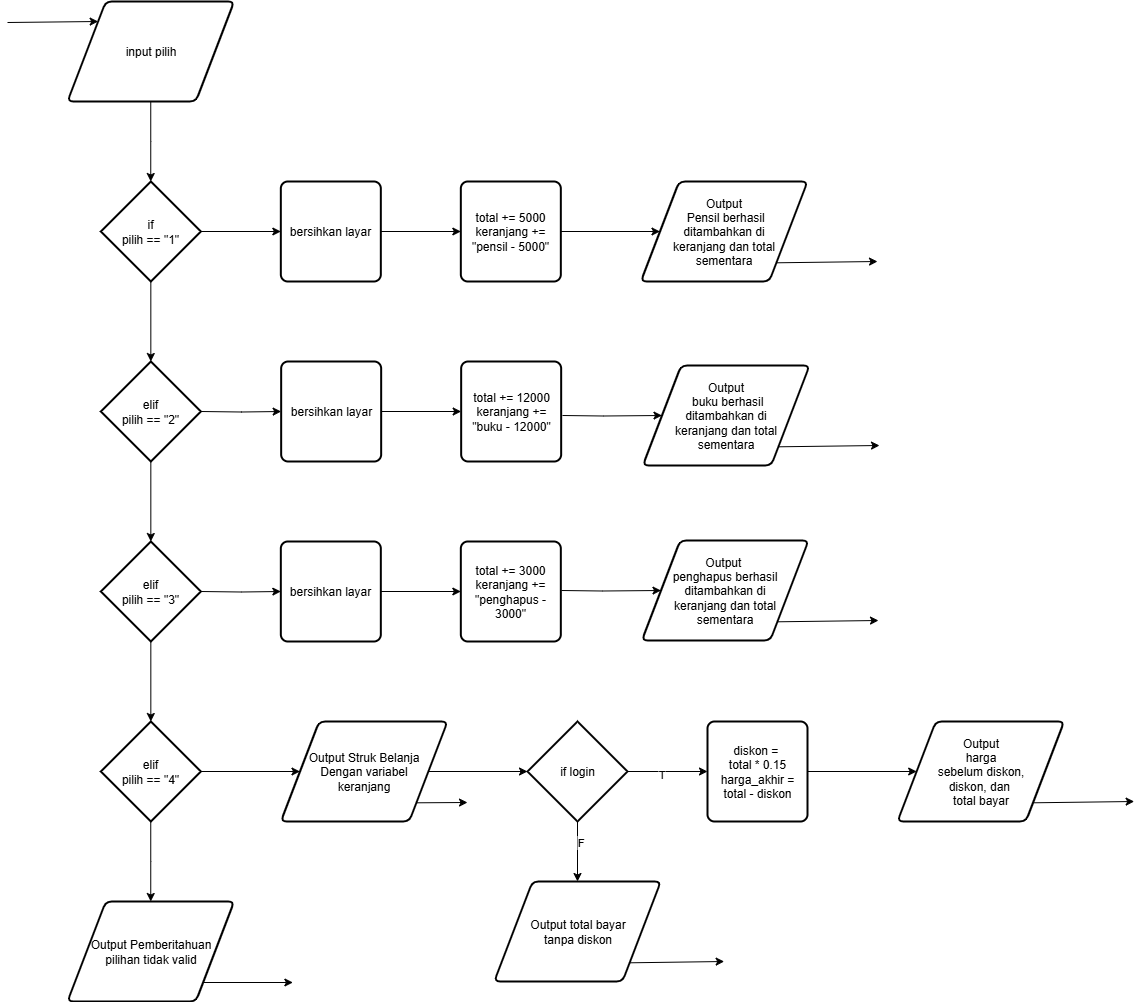

The diagram above was exported from draw.io. Its source (the exported page's mxGraphModel, read from the mxfile embedded in the PNG):
<mxGraphModel dx="3455" dy="1585" grid="1" gridSize="10" guides="1" tooltips="1" connect="1" arrows="1" fold="1" page="1" pageScale="1" pageWidth="850" pageHeight="1100" math="0" shadow="0">
  <root>
    <mxCell id="0" />
    <mxCell id="1" parent="0" />
    <mxCell id="2" value="input pilih" style="shape=parallelogram;html=1;strokeWidth=2;perimeter=parallelogramPerimeter;whiteSpace=wrap;rounded=1;arcSize=12;size=0.23;" vertex="1" parent="1">
      <mxGeometry x="4700" y="890" width="166.66666666666669" height="100" as="geometry" />
    </mxCell>
    <mxCell id="3" value="" style="endArrow=classic;html=1;rounded=0;exitX=1;exitY=1;exitDx=0;exitDy=0;" edge="1" parent="1">
      <mxGeometry width="50" height="50" relative="1" as="geometry">
        <mxPoint x="4640" y="911" as="sourcePoint" />
        <mxPoint x="4730.666666666667" y="910" as="targetPoint" />
      </mxGeometry>
    </mxCell>
    <mxCell id="4" value="if&lt;div&gt;pilih == &quot;1&quot;&lt;/div&gt;" style="strokeWidth=2;html=1;shape=mxgraph.flowchart.decision;whiteSpace=wrap;" vertex="1" parent="1">
      <mxGeometry x="4733.333333333333" y="1070" width="100" height="100" as="geometry" />
    </mxCell>
    <mxCell id="5" value="" style="edgeStyle=orthogonalEdgeStyle;rounded=0;orthogonalLoop=1;jettySize=auto;html=1;" edge="1" source="2" target="4" parent="1">
      <mxGeometry relative="1" as="geometry" />
    </mxCell>
    <mxCell id="6" value="elif&lt;div&gt;pilih == &quot;2&quot;&lt;/div&gt;" style="strokeWidth=2;html=1;shape=mxgraph.flowchart.decision;whiteSpace=wrap;" vertex="1" parent="1">
      <mxGeometry x="4733.333333333333" y="1250" width="100" height="100" as="geometry" />
    </mxCell>
    <mxCell id="7" value="" style="edgeStyle=orthogonalEdgeStyle;rounded=0;orthogonalLoop=1;jettySize=auto;html=1;" edge="1" source="4" target="6" parent="1">
      <mxGeometry relative="1" as="geometry" />
    </mxCell>
    <mxCell id="8" value="elif&lt;div&gt;pilih == &quot;3&quot;&lt;/div&gt;" style="strokeWidth=2;html=1;shape=mxgraph.flowchart.decision;whiteSpace=wrap;" vertex="1" parent="1">
      <mxGeometry x="4733.333333333333" y="1430" width="100" height="100" as="geometry" />
    </mxCell>
    <mxCell id="9" value="" style="edgeStyle=orthogonalEdgeStyle;rounded=0;orthogonalLoop=1;jettySize=auto;html=1;" edge="1" source="6" target="8" parent="1">
      <mxGeometry relative="1" as="geometry" />
    </mxCell>
    <mxCell id="10" value="elif&lt;div&gt;pilih == &quot;4&quot;&lt;/div&gt;" style="strokeWidth=2;html=1;shape=mxgraph.flowchart.decision;whiteSpace=wrap;" vertex="1" parent="1">
      <mxGeometry x="4733.333333333333" y="1610" width="100" height="100" as="geometry" />
    </mxCell>
    <mxCell id="11" value="" style="edgeStyle=orthogonalEdgeStyle;rounded=0;orthogonalLoop=1;jettySize=auto;html=1;" edge="1" source="8" target="10" parent="1">
      <mxGeometry relative="1" as="geometry" />
    </mxCell>
    <mxCell id="12" value="Output Pemberitahuan&lt;div&gt;pilihan tidak valid&lt;/div&gt;" style="shape=parallelogram;html=1;strokeWidth=2;perimeter=parallelogramPerimeter;whiteSpace=wrap;rounded=1;arcSize=12;size=0.23;" vertex="1" parent="1">
      <mxGeometry x="4700" y="1790" width="166.66666666666669" height="100" as="geometry" />
    </mxCell>
    <mxCell id="13" value="" style="edgeStyle=orthogonalEdgeStyle;rounded=0;orthogonalLoop=1;jettySize=auto;html=1;" edge="1" source="10" target="12" parent="1">
      <mxGeometry relative="1" as="geometry" />
    </mxCell>
    <mxCell id="14" value="" style="endArrow=classic;html=1;rounded=0;" edge="1" parent="1">
      <mxGeometry width="50" height="50" relative="1" as="geometry">
        <mxPoint x="4835.499999999999" y="1871" as="sourcePoint" />
        <mxPoint x="4925.377344785322" y="1871" as="targetPoint" />
      </mxGeometry>
    </mxCell>
    <mxCell id="15" value="bersihkan layar" style="rounded=1;whiteSpace=wrap;html=1;absoluteArcSize=1;arcSize=14;strokeWidth=2;" vertex="1" parent="1">
      <mxGeometry x="4913.333333333333" y="1070" width="100" height="100" as="geometry" />
    </mxCell>
    <mxCell id="16" value="" style="edgeStyle=orthogonalEdgeStyle;rounded=0;orthogonalLoop=1;jettySize=auto;html=1;" edge="1" source="4" target="15" parent="1">
      <mxGeometry relative="1" as="geometry" />
    </mxCell>
    <mxCell id="17" value="total += 5000&lt;div&gt;keranjang += &quot;pensil - 5000&quot;&lt;/div&gt;" style="rounded=1;whiteSpace=wrap;html=1;absoluteArcSize=1;arcSize=14;strokeWidth=2;" vertex="1" parent="1">
      <mxGeometry x="5093.333333333333" y="1070" width="100" height="100" as="geometry" />
    </mxCell>
    <mxCell id="18" value="" style="edgeStyle=orthogonalEdgeStyle;rounded=0;orthogonalLoop=1;jettySize=auto;html=1;" edge="1" source="15" target="17" parent="1">
      <mxGeometry relative="1" as="geometry" />
    </mxCell>
    <mxCell id="19" value="bersihkan layar" style="rounded=1;whiteSpace=wrap;html=1;absoluteArcSize=1;arcSize=14;strokeWidth=2;" vertex="1" parent="1">
      <mxGeometry x="4913.663333333333" y="1250" width="100" height="100" as="geometry" />
    </mxCell>
    <mxCell id="20" value="" style="edgeStyle=orthogonalEdgeStyle;rounded=0;orthogonalLoop=1;jettySize=auto;html=1;" edge="1" target="19" parent="1">
      <mxGeometry relative="1" as="geometry">
        <mxPoint x="4833.33" y="1300" as="sourcePoint" />
      </mxGeometry>
    </mxCell>
    <mxCell id="21" value="total += 12000&lt;div&gt;keranjang += &quot;buku - 12000&quot;&lt;/div&gt;" style="rounded=1;whiteSpace=wrap;html=1;absoluteArcSize=1;arcSize=14;strokeWidth=2;" vertex="1" parent="1">
      <mxGeometry x="5093.663333333333" y="1250" width="100" height="100" as="geometry" />
    </mxCell>
    <mxCell id="22" value="" style="edgeStyle=orthogonalEdgeStyle;rounded=0;orthogonalLoop=1;jettySize=auto;html=1;" edge="1" source="19" target="21" parent="1">
      <mxGeometry relative="1" as="geometry" />
    </mxCell>
    <mxCell id="23" value="bersihkan layar" style="rounded=1;whiteSpace=wrap;html=1;absoluteArcSize=1;arcSize=14;strokeWidth=2;" vertex="1" parent="1">
      <mxGeometry x="4913.333333333333" y="1430" width="100" height="100" as="geometry" />
    </mxCell>
    <mxCell id="24" value="" style="edgeStyle=orthogonalEdgeStyle;rounded=0;orthogonalLoop=1;jettySize=auto;html=1;" edge="1" target="23" parent="1">
      <mxGeometry relative="1" as="geometry">
        <mxPoint x="4833" y="1480" as="sourcePoint" />
      </mxGeometry>
    </mxCell>
    <mxCell id="25" value="total += 3000&lt;div&gt;keranjang += &quot;penghapus - 3000&quot;&lt;/div&gt;" style="rounded=1;whiteSpace=wrap;html=1;absoluteArcSize=1;arcSize=14;strokeWidth=2;" vertex="1" parent="1">
      <mxGeometry x="5093.333333333333" y="1430" width="100" height="100" as="geometry" />
    </mxCell>
    <mxCell id="26" value="" style="edgeStyle=orthogonalEdgeStyle;rounded=0;orthogonalLoop=1;jettySize=auto;html=1;" edge="1" source="23" target="25" parent="1">
      <mxGeometry relative="1" as="geometry" />
    </mxCell>
    <mxCell id="27" value="Output&lt;div&gt;&amp;nbsp;Pensil berhasil&lt;div&gt;ditambahkan di&lt;/div&gt;&lt;div&gt;keranjang dan total&lt;/div&gt;&lt;div&gt;sementara&lt;/div&gt;&lt;/div&gt;" style="shape=parallelogram;html=1;strokeWidth=2;perimeter=parallelogramPerimeter;whiteSpace=wrap;rounded=1;arcSize=12;size=0.23;" vertex="1" parent="1">
      <mxGeometry x="5273.333333333333" y="1070" width="166.66666666666669" height="100" as="geometry" />
    </mxCell>
    <mxCell id="28" value="" style="edgeStyle=orthogonalEdgeStyle;rounded=0;orthogonalLoop=1;jettySize=auto;html=1;" edge="1" source="17" target="27" parent="1">
      <mxGeometry relative="1" as="geometry" />
    </mxCell>
    <mxCell id="29" value="" style="endArrow=classic;html=1;rounded=0;exitX=1;exitY=1;exitDx=0;exitDy=0;" edge="1" source="27" parent="1">
      <mxGeometry width="50" height="50" relative="1" as="geometry">
        <mxPoint x="5510" y="1160" as="sourcePoint" />
        <mxPoint x="5510" y="1150" as="targetPoint" />
      </mxGeometry>
    </mxCell>
    <mxCell id="30" value="Output&lt;div&gt;&amp;nbsp;buku berhasil&lt;div&gt;dita&lt;span style=&quot;background-color: transparent; color: light-dark(rgb(0, 0, 0), rgb(255, 255, 255));&quot;&gt;mbahkan di&lt;/span&gt;&lt;/div&gt;&lt;div&gt;keranjang dan total&lt;/div&gt;&lt;div&gt;sementara&lt;/div&gt;&lt;/div&gt;" style="shape=parallelogram;html=1;strokeWidth=2;perimeter=parallelogramPerimeter;whiteSpace=wrap;rounded=1;arcSize=12;size=0.23;" vertex="1" parent="1">
      <mxGeometry x="5275.333333333333" y="1254" width="166.66666666666669" height="100" as="geometry" />
    </mxCell>
    <mxCell id="31" value="" style="edgeStyle=orthogonalEdgeStyle;rounded=0;orthogonalLoop=1;jettySize=auto;html=1;" edge="1" target="30" parent="1">
      <mxGeometry relative="1" as="geometry">
        <mxPoint x="5195" y="1304" as="sourcePoint" />
      </mxGeometry>
    </mxCell>
    <mxCell id="32" value="" style="endArrow=classic;html=1;rounded=0;exitX=1;exitY=1;exitDx=0;exitDy=0;" edge="1" source="30" parent="1">
      <mxGeometry width="50" height="50" relative="1" as="geometry">
        <mxPoint x="5512" y="1344" as="sourcePoint" />
        <mxPoint x="5512" y="1334" as="targetPoint" />
      </mxGeometry>
    </mxCell>
    <mxCell id="33" value="Output&amp;nbsp;&lt;div&gt;penghapus berhasil&lt;div&gt;ditambahkan di&lt;/div&gt;&lt;div&gt;keranjang dan total&lt;/div&gt;&lt;div&gt;sementara&lt;/div&gt;&lt;/div&gt;" style="shape=parallelogram;html=1;strokeWidth=2;perimeter=parallelogramPerimeter;whiteSpace=wrap;rounded=1;arcSize=12;size=0.23;" vertex="1" parent="1">
      <mxGeometry x="5274.333333333333" y="1429" width="166.66666666666669" height="100" as="geometry" />
    </mxCell>
    <mxCell id="34" value="" style="edgeStyle=orthogonalEdgeStyle;rounded=0;orthogonalLoop=1;jettySize=auto;html=1;" edge="1" target="33" parent="1">
      <mxGeometry relative="1" as="geometry">
        <mxPoint x="5194" y="1479" as="sourcePoint" />
      </mxGeometry>
    </mxCell>
    <mxCell id="35" value="" style="endArrow=classic;html=1;rounded=0;exitX=1;exitY=1;exitDx=0;exitDy=0;" edge="1" source="33" parent="1">
      <mxGeometry width="50" height="50" relative="1" as="geometry">
        <mxPoint x="5511" y="1519" as="sourcePoint" />
        <mxPoint x="5511" y="1509" as="targetPoint" />
      </mxGeometry>
    </mxCell>
    <mxCell id="36" value="Output Struk Belanja&lt;div&gt;Dengan variabel&lt;/div&gt;&lt;div&gt;keranjang&lt;/div&gt;" style="shape=parallelogram;html=1;strokeWidth=2;perimeter=parallelogramPerimeter;whiteSpace=wrap;rounded=1;arcSize=12;size=0.23;" vertex="1" parent="1">
      <mxGeometry x="4913.333333333333" y="1610" width="166.66666666666669" height="100" as="geometry" />
    </mxCell>
    <mxCell id="37" value="" style="edgeStyle=orthogonalEdgeStyle;rounded=0;orthogonalLoop=1;jettySize=auto;html=1;" edge="1" source="10" target="36" parent="1">
      <mxGeometry relative="1" as="geometry" />
    </mxCell>
    <mxCell id="38" value="" style="endArrow=classic;html=1;rounded=0;exitX=1;exitY=1;exitDx=0;exitDy=0;" edge="1" source="36" parent="1">
      <mxGeometry width="50" height="50" relative="1" as="geometry">
        <mxPoint x="5100" y="1730" as="sourcePoint" />
        <mxPoint x="5100" y="1691" as="targetPoint" />
      </mxGeometry>
    </mxCell>
    <mxCell id="39" style="edgeStyle=orthogonalEdgeStyle;rounded=0;orthogonalLoop=1;jettySize=auto;html=1;exitX=0.5;exitY=1;exitDx=0;exitDy=0;exitPerimeter=0;entryX=0.5;entryY=0;entryDx=0;entryDy=0;" edge="1" source="41" target="49" parent="1">
      <mxGeometry relative="1" as="geometry" />
    </mxCell>
    <mxCell id="40" value="F" style="edgeLabel;html=1;align=center;verticalAlign=middle;resizable=0;points=[];" vertex="1" connectable="0" parent="39">
      <mxGeometry x="-0.3417" y="2" relative="1" as="geometry">
        <mxPoint as="offset" />
      </mxGeometry>
    </mxCell>
    <mxCell id="41" value="if login" style="strokeWidth=2;html=1;shape=mxgraph.flowchart.decision;whiteSpace=wrap;" vertex="1" parent="1">
      <mxGeometry x="5159.999999999999" y="1610" width="100" height="100" as="geometry" />
    </mxCell>
    <mxCell id="42" value="" style="edgeStyle=orthogonalEdgeStyle;rounded=0;orthogonalLoop=1;jettySize=auto;html=1;" edge="1" source="36" target="41" parent="1">
      <mxGeometry relative="1" as="geometry" />
    </mxCell>
    <mxCell id="43" style="edgeStyle=orthogonalEdgeStyle;rounded=0;orthogonalLoop=1;jettySize=auto;html=1;exitX=1;exitY=0.5;exitDx=0;exitDy=0;entryX=0;entryY=0.5;entryDx=0;entryDy=0;" edge="1" source="44" target="47" parent="1">
      <mxGeometry relative="1" as="geometry" />
    </mxCell>
    <mxCell id="44" value="diskon =&amp;nbsp;&lt;div&gt;total * 0.15&lt;/div&gt;&lt;div&gt;harga_akhir =&lt;/div&gt;&lt;div&gt;total - diskon&lt;/div&gt;" style="rounded=1;whiteSpace=wrap;html=1;absoluteArcSize=1;arcSize=14;strokeWidth=2;" vertex="1" parent="1">
      <mxGeometry x="5339.999999999999" y="1610" width="100" height="100" as="geometry" />
    </mxCell>
    <mxCell id="45" value="" style="edgeStyle=orthogonalEdgeStyle;rounded=0;orthogonalLoop=1;jettySize=auto;html=1;" edge="1" source="41" target="44" parent="1">
      <mxGeometry relative="1" as="geometry" />
    </mxCell>
    <mxCell id="46" value="T" style="edgeLabel;html=1;align=center;verticalAlign=middle;resizable=0;points=[];" vertex="1" connectable="0" parent="45">
      <mxGeometry x="-0.2" y="-2" relative="1" as="geometry">
        <mxPoint as="offset" />
      </mxGeometry>
    </mxCell>
    <mxCell id="47" value="Output&lt;div&gt;harga&lt;/div&gt;&lt;div&gt;sebelum diskon,&lt;/div&gt;&lt;div&gt;diskon, dan&amp;nbsp;&lt;/div&gt;&lt;div&gt;total bayar&lt;/div&gt;" style="shape=parallelogram;html=1;strokeWidth=2;perimeter=parallelogramPerimeter;whiteSpace=wrap;rounded=1;arcSize=12;size=0.23;" vertex="1" parent="1">
      <mxGeometry x="5530" y="1610" width="166.66666666666669" height="100" as="geometry" />
    </mxCell>
    <mxCell id="48" value="" style="endArrow=classic;html=1;rounded=0;exitX=1;exitY=1;exitDx=0;exitDy=0;" edge="1" source="47" parent="1">
      <mxGeometry width="50" height="50" relative="1" as="geometry">
        <mxPoint x="5766.666666666667" y="1700" as="sourcePoint" />
        <mxPoint x="5766.666666666667" y="1690" as="targetPoint" />
      </mxGeometry>
    </mxCell>
    <mxCell id="49" value="Output total bayar&lt;div&gt;tanpa diskon&lt;/div&gt;" style="shape=parallelogram;html=1;strokeWidth=2;perimeter=parallelogramPerimeter;whiteSpace=wrap;rounded=1;arcSize=12;size=0.23;" vertex="1" parent="1">
      <mxGeometry x="5126.67" y="1770" width="166.66666666666669" height="100" as="geometry" />
    </mxCell>
    <mxCell id="50" value="" style="endArrow=classic;html=1;rounded=0;exitX=1;exitY=1;exitDx=0;exitDy=0;" edge="1" source="49" parent="1">
      <mxGeometry width="50" height="50" relative="1" as="geometry">
        <mxPoint x="5356.666666666667" y="1860" as="sourcePoint" />
        <mxPoint x="5356.666666666667" y="1850" as="targetPoint" />
      </mxGeometry>
    </mxCell>
  </root>
</mxGraphModel>